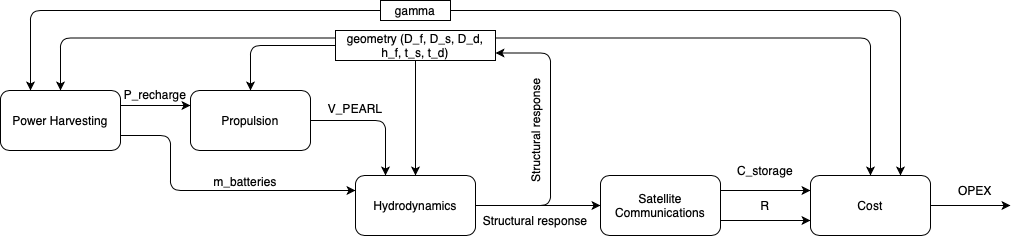

The diagram above was exported from draw.io. Its source (the exported page's mxGraphModel, read from the mxfile embedded in the PNG):
<mxGraphModel dx="2393" dy="694" grid="1" gridSize="10" guides="1" tooltips="1" connect="1" arrows="1" fold="1" page="1" pageScale="1" pageWidth="1100" pageHeight="850" background="#ffffff" math="0" shadow="0">
  <root>
    <mxCell id="0" />
    <mxCell id="1" parent="0" />
    <mxCell id="cltswMb6sP69Ze5uq6SB-70" style="edgeStyle=orthogonalEdgeStyle;rounded=0;orthogonalLoop=1;jettySize=auto;html=1;exitX=1;exitY=0.5;exitDx=0;exitDy=0;" edge="1" parent="1" source="cltswMb6sP69Ze5uq6SB-2">
      <mxGeometry relative="1" as="geometry">
        <mxPoint x="890" y="225" as="targetPoint" />
      </mxGeometry>
    </mxCell>
    <mxCell id="cltswMb6sP69Ze5uq6SB-2" value="Cost" style="rounded=1;whiteSpace=wrap;html=1;" vertex="1" parent="1">
      <mxGeometry x="690" y="195" width="120" height="60" as="geometry" />
    </mxCell>
    <mxCell id="cltswMb6sP69Ze5uq6SB-57" style="edgeStyle=orthogonalEdgeStyle;rounded=0;orthogonalLoop=1;jettySize=auto;html=1;exitX=1;exitY=0.25;exitDx=0;exitDy=0;entryX=0;entryY=0.25;entryDx=0;entryDy=0;" edge="1" parent="1" source="cltswMb6sP69Ze5uq6SB-3" target="cltswMb6sP69Ze5uq6SB-2">
      <mxGeometry relative="1" as="geometry" />
    </mxCell>
    <mxCell id="cltswMb6sP69Ze5uq6SB-58" style="edgeStyle=orthogonalEdgeStyle;rounded=0;orthogonalLoop=1;jettySize=auto;html=1;exitX=1;exitY=0.75;exitDx=0;exitDy=0;entryX=0;entryY=0.75;entryDx=0;entryDy=0;" edge="1" parent="1" source="cltswMb6sP69Ze5uq6SB-3" target="cltswMb6sP69Ze5uq6SB-2">
      <mxGeometry relative="1" as="geometry" />
    </mxCell>
    <mxCell id="cltswMb6sP69Ze5uq6SB-3" value="Satellite Communications" style="rounded=1;whiteSpace=wrap;html=1;" vertex="1" parent="1">
      <mxGeometry x="480" y="195" width="120" height="60" as="geometry" />
    </mxCell>
    <mxCell id="cltswMb6sP69Ze5uq6SB-47" style="edgeStyle=orthogonalEdgeStyle;rounded=0;orthogonalLoop=1;jettySize=auto;html=1;exitX=1;exitY=0.25;exitDx=0;exitDy=0;entryX=0;entryY=0.25;entryDx=0;entryDy=0;" edge="1" parent="1" source="cltswMb6sP69Ze5uq6SB-4" target="cltswMb6sP69Ze5uq6SB-5">
      <mxGeometry relative="1" as="geometry" />
    </mxCell>
    <mxCell id="cltswMb6sP69Ze5uq6SB-4" value="Power Harvesting" style="rounded=1;whiteSpace=wrap;html=1;" vertex="1" parent="1">
      <mxGeometry x="-120" y="110" width="120" height="60" as="geometry" />
    </mxCell>
    <mxCell id="cltswMb6sP69Ze5uq6SB-5" value="Propulsion" style="rounded=1;whiteSpace=wrap;html=1;" vertex="1" parent="1">
      <mxGeometry x="70" y="110" width="120" height="60" as="geometry" />
    </mxCell>
    <mxCell id="cltswMb6sP69Ze5uq6SB-56" style="edgeStyle=orthogonalEdgeStyle;rounded=0;orthogonalLoop=1;jettySize=auto;html=1;exitX=1;exitY=0.5;exitDx=0;exitDy=0;entryX=0;entryY=0.5;entryDx=0;entryDy=0;" edge="1" parent="1" source="cltswMb6sP69Ze5uq6SB-6" target="cltswMb6sP69Ze5uq6SB-3">
      <mxGeometry relative="1" as="geometry" />
    </mxCell>
    <mxCell id="cltswMb6sP69Ze5uq6SB-6" value="Hydrodynamics" style="rounded=1;whiteSpace=wrap;html=1;" vertex="1" parent="1">
      <mxGeometry x="235" y="195" width="120" height="60" as="geometry" />
    </mxCell>
    <mxCell id="cltswMb6sP69Ze5uq6SB-32" value="" style="edgeStyle=segmentEdgeStyle;endArrow=classic;html=1;entryX=0.75;entryY=0;entryDx=0;entryDy=0;exitX=1;exitY=0.5;exitDx=0;exitDy=0;" edge="1" parent="1" source="cltswMb6sP69Ze5uq6SB-33" target="cltswMb6sP69Ze5uq6SB-2">
      <mxGeometry width="50" height="50" relative="1" as="geometry">
        <mxPoint x="430" y="30" as="sourcePoint" />
        <mxPoint x="600" y="80" as="targetPoint" />
      </mxGeometry>
    </mxCell>
    <mxCell id="cltswMb6sP69Ze5uq6SB-33" value="gamma" style="rounded=0;whiteSpace=wrap;html=1;" vertex="1" parent="1">
      <mxGeometry x="260" y="20" width="70" height="20" as="geometry" />
    </mxCell>
    <mxCell id="cltswMb6sP69Ze5uq6SB-34" style="edgeStyle=orthogonalEdgeStyle;rounded=0;orthogonalLoop=1;jettySize=auto;html=1;exitX=0.5;exitY=1;exitDx=0;exitDy=0;" edge="1" parent="1" source="cltswMb6sP69Ze5uq6SB-33" target="cltswMb6sP69Ze5uq6SB-33">
      <mxGeometry relative="1" as="geometry" />
    </mxCell>
    <mxCell id="cltswMb6sP69Ze5uq6SB-39" value="" style="edgeStyle=segmentEdgeStyle;endArrow=classic;html=1;exitX=0;exitY=0.5;exitDx=0;exitDy=0;entryX=0.25;entryY=0;entryDx=0;entryDy=0;" edge="1" parent="1" source="cltswMb6sP69Ze5uq6SB-33" target="cltswMb6sP69Ze5uq6SB-4">
      <mxGeometry width="50" height="50" relative="1" as="geometry">
        <mxPoint x="230" y="250" as="sourcePoint" />
        <mxPoint x="280" y="200" as="targetPoint" />
      </mxGeometry>
    </mxCell>
    <mxCell id="cltswMb6sP69Ze5uq6SB-46" style="edgeStyle=orthogonalEdgeStyle;rounded=0;orthogonalLoop=1;jettySize=auto;html=1;exitX=0.5;exitY=1;exitDx=0;exitDy=0;entryX=0.5;entryY=0;entryDx=0;entryDy=0;" edge="1" parent="1" source="cltswMb6sP69Ze5uq6SB-40" target="cltswMb6sP69Ze5uq6SB-6">
      <mxGeometry relative="1" as="geometry" />
    </mxCell>
    <mxCell id="cltswMb6sP69Ze5uq6SB-40" value="geometry (D_f, D_s, D_d, h_f, t_s, t_d)" style="rounded=0;whiteSpace=wrap;html=1;" vertex="1" parent="1">
      <mxGeometry x="215" y="50" width="160" height="30" as="geometry" />
    </mxCell>
    <mxCell id="cltswMb6sP69Ze5uq6SB-41" value="" style="edgeStyle=segmentEdgeStyle;endArrow=classic;html=1;exitX=0;exitY=0.25;exitDx=0;exitDy=0;entryX=0.5;entryY=0;entryDx=0;entryDy=0;" edge="1" parent="1" source="cltswMb6sP69Ze5uq6SB-40" target="cltswMb6sP69Ze5uq6SB-4">
      <mxGeometry width="50" height="50" relative="1" as="geometry">
        <mxPoint x="270" y="40" as="sourcePoint" />
        <mxPoint x="-80" y="290" as="targetPoint" />
      </mxGeometry>
    </mxCell>
    <mxCell id="cltswMb6sP69Ze5uq6SB-42" value="" style="edgeStyle=segmentEdgeStyle;endArrow=classic;html=1;exitX=0;exitY=0.5;exitDx=0;exitDy=0;entryX=0.5;entryY=0;entryDx=0;entryDy=0;" edge="1" parent="1" source="cltswMb6sP69Ze5uq6SB-40" target="cltswMb6sP69Ze5uq6SB-5">
      <mxGeometry width="50" height="50" relative="1" as="geometry">
        <mxPoint x="225" y="67.5" as="sourcePoint" />
        <mxPoint x="-50" y="290" as="targetPoint" />
      </mxGeometry>
    </mxCell>
    <mxCell id="cltswMb6sP69Ze5uq6SB-43" value="" style="edgeStyle=segmentEdgeStyle;endArrow=classic;html=1;exitX=1;exitY=0.25;exitDx=0;exitDy=0;entryX=0.5;entryY=0;entryDx=0;entryDy=0;" edge="1" parent="1" source="cltswMb6sP69Ze5uq6SB-40" target="cltswMb6sP69Ze5uq6SB-2">
      <mxGeometry width="50" height="50" relative="1" as="geometry">
        <mxPoint x="235" y="77.5" as="sourcePoint" />
        <mxPoint x="-40" y="300" as="targetPoint" />
      </mxGeometry>
    </mxCell>
    <mxCell id="cltswMb6sP69Ze5uq6SB-50" value="" style="edgeStyle=segmentEdgeStyle;endArrow=classic;html=1;exitX=1;exitY=0.5;exitDx=0;exitDy=0;entryX=1;entryY=0.75;entryDx=0;entryDy=0;" edge="1" parent="1" source="cltswMb6sP69Ze5uq6SB-6" target="cltswMb6sP69Ze5uq6SB-40">
      <mxGeometry width="50" height="50" relative="1" as="geometry">
        <mxPoint x="230" y="250" as="sourcePoint" />
        <mxPoint x="280" y="200" as="targetPoint" />
        <Array as="points">
          <mxPoint x="430" y="225" />
          <mxPoint x="430" y="73" />
        </Array>
      </mxGeometry>
    </mxCell>
    <mxCell id="cltswMb6sP69Ze5uq6SB-51" value="" style="edgeStyle=segmentEdgeStyle;endArrow=classic;html=1;exitX=1;exitY=0.75;exitDx=0;exitDy=0;entryX=0;entryY=0.25;entryDx=0;entryDy=0;" edge="1" parent="1" source="cltswMb6sP69Ze5uq6SB-4" target="cltswMb6sP69Ze5uq6SB-6">
      <mxGeometry width="50" height="50" relative="1" as="geometry">
        <mxPoint x="-140" y="290" as="sourcePoint" />
        <mxPoint x="-90" y="240" as="targetPoint" />
        <Array as="points">
          <mxPoint x="50" y="155" />
          <mxPoint x="50" y="210" />
        </Array>
      </mxGeometry>
    </mxCell>
    <mxCell id="cltswMb6sP69Ze5uq6SB-53" value="" style="edgeStyle=segmentEdgeStyle;endArrow=classic;html=1;exitX=1;exitY=0.5;exitDx=0;exitDy=0;entryX=0.25;entryY=0;entryDx=0;entryDy=0;" edge="1" parent="1" source="cltswMb6sP69Ze5uq6SB-5" target="cltswMb6sP69Ze5uq6SB-6">
      <mxGeometry width="50" height="50" relative="1" as="geometry">
        <mxPoint x="230" y="80" as="sourcePoint" />
        <mxPoint x="280" y="30" as="targetPoint" />
      </mxGeometry>
    </mxCell>
    <mxCell id="cltswMb6sP69Ze5uq6SB-59" value="Structural response" style="text;html=1;strokeColor=none;fillColor=none;align=center;verticalAlign=middle;whiteSpace=wrap;rounded=0;" vertex="1" parent="1">
      <mxGeometry x="360" y="230" width="110" height="20" as="geometry" />
    </mxCell>
    <mxCell id="cltswMb6sP69Ze5uq6SB-62" value="C_storage" style="text;html=1;strokeColor=none;fillColor=none;align=center;verticalAlign=middle;whiteSpace=wrap;rounded=0;" vertex="1" parent="1">
      <mxGeometry x="610" y="180" width="70" height="20" as="geometry" />
    </mxCell>
    <mxCell id="cltswMb6sP69Ze5uq6SB-63" value="R" style="text;html=1;strokeColor=none;fillColor=none;align=center;verticalAlign=middle;whiteSpace=wrap;rounded=0;" vertex="1" parent="1">
      <mxGeometry x="630" y="215" width="30" height="20" as="geometry" />
    </mxCell>
    <mxCell id="cltswMb6sP69Ze5uq6SB-65" value="Structural response" style="text;html=1;strokeColor=none;fillColor=none;align=center;verticalAlign=middle;whiteSpace=wrap;rounded=0;rotation=-90;" vertex="1" parent="1">
      <mxGeometry x="360" y="140" width="110" height="20" as="geometry" />
    </mxCell>
    <mxCell id="cltswMb6sP69Ze5uq6SB-66" value="P_recharge" style="text;html=1;strokeColor=none;fillColor=none;align=center;verticalAlign=middle;whiteSpace=wrap;rounded=0;" vertex="1" parent="1">
      <mxGeometry y="104" width="70" height="20" as="geometry" />
    </mxCell>
    <mxCell id="cltswMb6sP69Ze5uq6SB-67" value="V_PEARL" style="text;html=1;strokeColor=none;fillColor=none;align=center;verticalAlign=middle;whiteSpace=wrap;rounded=0;" vertex="1" parent="1">
      <mxGeometry x="200" y="118" width="70" height="20" as="geometry" />
    </mxCell>
    <mxCell id="cltswMb6sP69Ze5uq6SB-68" value="m_batteries" style="text;html=1;strokeColor=none;fillColor=none;align=center;verticalAlign=middle;whiteSpace=wrap;rounded=0;" vertex="1" parent="1">
      <mxGeometry x="90" y="191" width="70" height="20" as="geometry" />
    </mxCell>
    <mxCell id="cltswMb6sP69Ze5uq6SB-71" value="OPEX" style="text;html=1;strokeColor=none;fillColor=none;align=center;verticalAlign=middle;whiteSpace=wrap;rounded=0;" vertex="1" parent="1">
      <mxGeometry x="820" y="200" width="70" height="20" as="geometry" />
    </mxCell>
  </root>
</mxGraphModel>